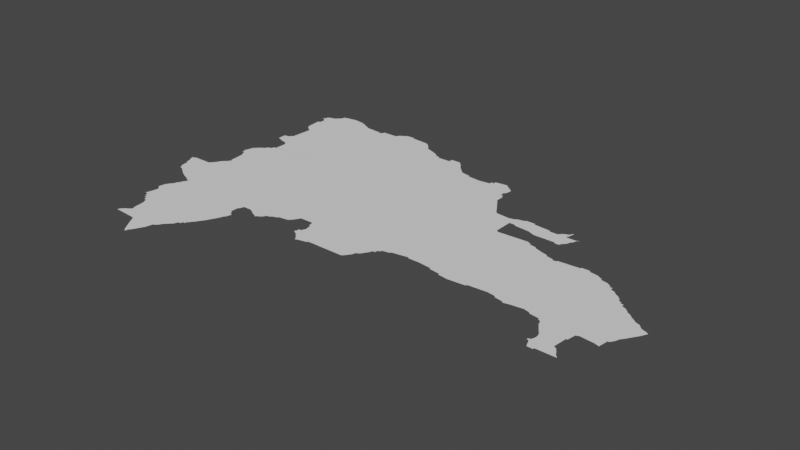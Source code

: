 # Source: dominica.blend  (saved by Blender 3.3.6; exported with 4.5.12 LTS)
import bpy
from mathutils import Matrix  # noqa: F401  (used for matrix-valued properties, if any)

bpy.ops.wm.read_factory_settings(use_empty=True)
scene = bpy.context.scene
scene.name = 'Scene'

# ---- collections
col_collection = bpy.data.collections.new('Collection'); scene.collection.children.link(col_collection)

# ---- node groups
ng_auto_smooth = bpy.data.node_groups.new('Auto Smooth', 'GeometryNodeTree')
_s = ng_auto_smooth.interface.new_socket(name='Geometry', in_out='OUTPUT', socket_type='NodeSocketGeometry')
_s = ng_auto_smooth.interface.new_socket(name='Geometry', in_out='INPUT', socket_type='NodeSocketGeometry')
_s = ng_auto_smooth.interface.new_socket(name='Angle', in_out='INPUT', socket_type='NodeSocketFloat')
_s.subtype = 'ANGLE'
_s.min_value = 0.0
_s.max_value = 3.142
ng_auto_smooth.is_modifier = True
_N = ng_auto_smooth.nodes; _L = ng_auto_smooth.links
n0 = _N.new('NodeGroupOutput'); n0.name = 'Group Output'; n0.location = (480, -100)
n1 = _N.new('NodeGroupInput'); n1.name = 'Group Input'; n1.location = (-420, -300)
n2 = _N.new('NodeGroupInput'); n2.name = 'Group Input.001'; n2.location = (-60, -100)
n3 = _N.new('GeometryNodeSetShadeSmooth'); n3.name = 'Set Shade Smooth'; n3.location = (120, -100)
n3.domain = 'EDGE'
n4 = _N.new('GeometryNodeSetShadeSmooth'); n4.name = 'Set Shade Smooth.001'; n4.location = (300, -100)
n5 = _N.new('GeometryNodeInputMeshEdgeAngle'); n5.name = 'Edge Angle'; n5.location = (-420, -220)
n6 = _N.new('GeometryNodeInputEdgeSmooth'); n6.name = 'Is Edge Smooth'; n6.location = (-60, -160)
n7 = _N.new('GeometryNodeInputShadeSmooth'); n7.name = 'Is Face Smooth'; n7.location = (-240, -340)
n8 = _N.new('FunctionNodeBooleanMath'); n8.name = 'Boolean Math'; n8.location = (-60, -220)
n9 = _N.new('FunctionNodeCompare'); n9.name = 'Compare'; n9.location = (-240, -180)
n9.operation = 'LESS_EQUAL'
_L.new(n5.outputs[0], n9.inputs[0])
_L.new(n4.outputs[0], n0.inputs[0])
_L.new(n1.outputs[1], n9.inputs[1])
_L.new(n9.outputs[0], n8.inputs[0])
_L.new(n7.outputs[0], n8.inputs[1])
_L.new(n2.outputs[0], n3.inputs[0])
_L.new(n6.outputs[0], n3.inputs[1])
_L.new(n3.outputs[0], n4.inputs[0])
_L.new(n8.outputs[0], n3.inputs[2])
n0.is_active_output = True

# ---- world
world_world = bpy.data.worlds.new('World'); scene.world = world_world
world_world.use_nodes = True; world_world.node_tree.nodes.clear()
_N = world_world.node_tree.nodes; _L = world_world.node_tree.links
n0 = _N.new('ShaderNodeOutputWorld'); n0.name = 'World Output'; n0.location = (300, 300)
n1 = _N.new('ShaderNodeBackground'); n1.name = 'Background'; n1.location = (10, 300)
n1.inputs[0].default_value = (0.05088, 0.05088, 0.05088, 1.0)
_L.new(n1.outputs[0], n0.inputs[0])
n0.is_active_output = True
world_world.color = (0.05088, 0.05088, 0.05088)
world_world.use_sun_shadow = False
world_world.sun_shadow_jitter_overblur = 0.0

# ---- meshes
me_mesh = bpy.data.meshes.new('Mesh')
me_mesh.from_pydata([(-71.7, 17.76, 5.487e-08), (-71.68, 17.76, -1.237e-07), (-71.69, 17.78, -3.8e-08), (-71.76, 18.04, -6.638e-08), (-71.77, 18.16, -5.457e-08), (-71.73, 18.03, 1.659e-06), (-71.75, 18.07, -8.179e-08), (-71.74, 18.13, -8.748e-08), (-71.75, 18.14, 4.553e-07), (-71.76, 18.21, -5.191e-09), (-71.74, 18.24, -9.21e-08), (-71.73, 18.01, -7.732e-08), (-71.71, 17.99, -7.732e-08), (-71.71, 18.01, -9.513e-08), (-71.69, 17.97, -7.732e-08), (-71.69, 17.99, -9.926e-08), (-71.94, 18.55, -6.459e-08), (-71.92, 18.49, 6.935e-08), (-71.93, 18.55, -7.43e-08), (-71.9, 18.46, -1.362e-07), (-71.86, 18.44, -1.091e-07), (-71.87, 18.45, -9.813e-08), (-71.83, 18.42, -1.221e-07), (-71.8, 18.4, 2.589e-08), (-71.76, 18.38, -6.382e-08), (-71.73, 18.25, -9.597e-08), (-71.72, 18.28, -1.04e-07), (-71.72, 18.36, -9.159e-08), (-71.73, 18.37, -9.508e-08), (-71.71, 18.29, -9.883e-08), (-71.7, 18.32, -9.226e-08), (-71.69, 18.35, -9.76e-08), (-71.96, 18.6, -5.59e-08), (-71.97, 18.63, -7.846e-08), (-71.95, 18.59, -9.03e-08), (-71.95, 18.63, -1.045e-07), (-71.95, 18.64, -4.088e-08), (-71.81, 18.64, -1.062e-07), (-71.79, 18.66, -1.131e-08), (-71.77, 18.69, -1.03e-08), (-71.76, 18.71, -2e-08), (-71.74, 18.73, -7.841e-08), (-71.72, 18.75, 1.239e-08), (-71.72, 18.78, -7.512e-08), (-71.73, 18.89, -9.609e-08), (-71.71, 18.77, -9.929e-08), (-71.78, 18.96, -7.01e-08), (-71.77, 18.93, -7.491e-08), (-71.77, 18.95, -9.289e-08), (-71.77, 18.97, -8.605e-08), (-71.76, 19.02, -8.525e-08), (-71.74, 18.9, -1.636e-07), (-71.75, 18.93, -9.848e-08), (-71.74, 19.04, -1.615e-07), (-71.73, 19.05, -9.067e-08), (-71.72, 19.06, -1.18e-07), (-71.69, 19.08, -1.545e-07), (-71.75, 19.28, -9.12e-08), (-71.75, 19.34, -8.684e-08), (-71.7, 19.26, -2.1e-08), (-71.71, 19.35, -8.732e-08), (-71.56, 19.3, -9.988e-08), (-71.71, 19.36, -8.33e-08), (-71.69, 19.37, -1.015e-07), (-71.68, 19.53, -1.002e-07), (-71.77, 19.78, -1.436e-07), (-71.74, 19.59, -1.532e-08), (-71.75, 19.7, -9.966e-08), (-71.75, 19.77, -1.312e-09), (-71.75, 19.79, -9.119e-08), (-71.75, 19.81, -7.87e-08), (-71.72, 19.56, -1.712e-07), (-71.73, 19.71, -8.199e-08), (-71.73, 19.75, -1.328e-07), (-71.69, 19.83, -9.533e-08), (-71.73, 19.82, -6.311e-09), (-71.7, 19.55, -7.05e-08), (-71.55, 19.71, -9.988e-08), (-71.68, 19.1, -2.12e-07), (-71.42, 17.6, -3.641e-07), (-71.67, 17.8, -1.102e-07), (-71.64, 17.85, 3.116e-08), (-71.65, 17.81, -1.01e-07), (-71.63, 17.83, -9.843e-08), (-71.49, 18.05, -9.988e-08), (-71.53, 17.75, -1.017e-07), (-71.5, 17.71, -5.738e-08), (-71.51, 17.73, -8.978e-08), (-71.48, 17.68, -5.575e-08), (-71.46, 17.65, -2.564e-09), (-71.44, 17.62, -1.127e-07), (-71.41, 17.63, -8.977e-08), (-71.4, 17.64, -8.095e-08), (-71.38, 17.68, 9.174e-08), (-71.36, 17.72, -1.783e-08), (-71.35, 17.77, -9.103e-08), (-71.65, 17.93, -9.957e-09), (-71.67, 17.97, -7.602e-08), (-71.69, 18.33, -9.883e-08), (-71.65, 19.11, -9.926e-08), (-71.65, 19.13, -7.382e-08), (-71.63, 19.13, -1.006e-07), (-71.63, 19.23, -1.134e-07), (-71.65, 19.25, -8.246e-08), (-71.65, 19.24, -6.904e-08), (-71.23, 19.83, -9.992e-08), (-71.67, 19.85, -8.604e-08), (-71.65, 19.87, 7.055e-08), (-71.65, 19.89, -8.559e-08), (-71.62, 19.9, 1.152e-07), (-71.54, 19.91, -8.353e-08), (-71.47, 19.9, 6.687e-08), (-71.42, 19.88, -1.104e-07), (-71.41, 19.87, -9.328e-08), (-71.38, 19.86, -9.091e-08), (-71.37, 19.85, -1.123e-07), (-71.34, 17.77, -7.058e-08), (-71.32, 17.79, -4.063e-08), (-71.31, 17.81, -8.94e-08), (-71.3, 17.82, -1.204e-07), (-71.28, 17.84, -1.127e-07), (-71.26, 17.86, -1.122e-07), (-71.25, 17.89, -9.926e-08), (-71.23, 17.89, -7.732e-08), (-71.23, 17.91, -9.926e-08), (-71.21, 17.91, -7.382e-08), (-71.21, 17.93, -9.76e-08), (-71.2, 17.93, -7.166e-08), (-71.19, 17.95, -9.587e-08), (-71.16, 17.99, -5.673e-08), (-71.18, 17.96, -1.072e-07), (-71.14, 18.02, 5.461e-09), (-71.12, 18.06, -4.097e-08), (-71.1, 18.1, -7.653e-08), (-71.11, 18.21, -9.956e-08), (-71.09, 18.13, -9.312e-08), (-71.09, 18.19, -9.492e-08), (-71.1, 18.21, -7.283e-08), (-71.08, 18.14, -9.595e-08), (-71.07, 18.18, -7.611e-08), (-71.11, 18.27, -1.141e-07), (-71.09, 18.31, -9.487e-08), (-71.1, 18.28, -8.365e-08), (-71.21, 19.85, -1.243e-07), (-71.1, 19.86, -1.208e-07), (-70.92, 19.8, -9.988e-08), (-71.25, 19.84, -2.102e-08), (-71.21, 19.86, 6.909e-07), (-71.08, 19.89, -7.391e-08), (-71.07, 19.89, -9.76e-08), (-71.06, 19.9, -4.979e-07), (-71.03, 18.31, 1.498e-07), (-70.99, 18.29, -1.054e-07), (-70.98, 18.28, -1.196e-07), (-70.94, 18.26, -7.79e-08), (-70.95, 18.27, -9.677e-08), (-70.93, 18.27, -8.767e-08), (-70.91, 18.28, -5.935e-08), (-70.89, 18.3, -7.399e-08), (-70.89, 18.31, -1.002e-07), (-70.86, 18.32, -1.584e-07), (-70.85, 18.33, -9.566e-08), (-70.82, 18.34, -2.899e-09), (-70.81, 18.35, -7.259e-08), (-70.74, 18.36, -1.602e-07), (-71.06, 19.18, -9.657e-08), (-70.77, 19.83, -8.723e-08), (-70.74, 19.82, 7.798e-08), (-71.03, 19.92, -4.631e-08), (-70.98, 19.92, -8.6e-08), (-70.96, 19.91, -1.229e-07), (-70.84, 19.9, -9.049e-08), (-70.82, 19.89, -8.461e-08), (-70.78, 19.85, -8.591e-08), (-70.8, 19.87, -7.641e-08), (-70.55, 18.24, -7.686e-08), (-70.53, 18.22, -6.057e-08), (-70.52, 18.2, -3.178e-08), (-70.49, 18.21, -1.006e-07), (-70.44, 18.22, -7.005e-08), (-70.43, 18.23, -1.047e-07), (-70.72, 18.38, -9.664e-08), (-70.7, 18.41, -2.8e-08), (-70.69, 18.43, -9.841e-08), (-70.59, 18.43, -1.079e-07), (-70.6, 18.28, -9.134e-08), (-70.57, 18.26, -6.926e-08), (-70.59, 18.27, -8.602e-08), (-70.59, 18.29, -9.76e-08), (-70.59, 18.31, -7.468e-08), (-70.58, 18.39, -9.233e-08), (-70.57, 18.31, -9.76e-08), (-70.57, 18.32, -1.707e-07), (-70.57, 18.39, -5e-08), (-70.06, 19.12, -9.428e-08), (-70.56, 18.34, 1.191e-07), (-70.25, 19.63, -9.985e-08), (-70.65, 19.77, -9.771e-08), (-70.69, 19.8, 4.023e-08), (-70.65, 19.78, -9.413e-08), (-70.61, 19.76, -1.043e-07), (-70.61, 19.75, -9.747e-08), (-70.47, 19.66, -9.988e-08), (-70.51, 19.75, -9.748e-08), (-70.51, 19.78, -7.893e-08), (-70.42, 19.76, -7.135e-08), (-70.44, 19.78, -7.884e-08), (-70.16, 18.23, -9.746e-08), (-70.14, 18.25, -2.664e-08), (-70.12, 18.28, -8.812e-08), (-70.11, 18.31, -9.848e-08), (-70.1, 18.31, -7.283e-08), (-70.08, 18.33, -3.872e-08), (-70.39, 19.72, -8.013e-08), (-70.4, 19.74, -4.217e-08), (-70.37, 19.7, -7.045e-08), (-70.35, 19.68, -7.054e-08), (-70.33, 19.66, -7.561e-08), (-70.31, 19.65, -9.781e-08), (-70.25, 19.64, -8.275e-08), (-70.15, 19.62, -8.229e-08), (-70.07, 19.63, -9.529e-08), (-70.07, 18.35, -9.067e-08), (-70.06, 18.36, -1.388e-07), (-70.05, 18.39, -9.926e-08), (-70.03, 18.41, -9.52e-08), (-70.01, 18.43, -9.483e-08), (-70.03, 18.39, -7.55e-08), (-70.01, 18.42, -6.775e-08), (-69.96, 18.44, -7.17e-08), (-69.95, 18.45, -9.221e-08), (-69.89, 18.46, 1.108e-07), (-69.83, 18.47, -9.78e-08), (-69.83, 18.46, -6.708e-08), (-69.39, 18.75, -9.676e-08), (-69.75, 18.46, -7.593e-08), (-69.88, 19.45, -5.925e-08), (-69.88, 19.46, -5.709e-08), (-69.88, 19.51, -8.059e-08), (-69.89, 19.51, -9.76e-08), (-69.84, 19.39, -6.231e-08), (-69.86, 19.42, -4.922e-08), (-69.82, 19.36, -6.622e-08), (-69.79, 19.31, -5.815e-08), (-69.8, 19.33, -4.403e-08), (-69.77, 19.29, -9.448e-08), (-70.07, 19.65, -7.732e-08), (-70.05, 19.65, -9.926e-08), (-70.05, 19.67, -8.813e-08), (-69.96, 19.68, 1.312e-07), (-69.91, 19.57, -1.072e-07), (-69.91, 19.64, -5.698e-08), (-69.94, 19.66, 1.576e-08), (-69.91, 19.53, -9.926e-08), (-69.89, 19.62, -8.188e-08), (-69.89, 19.53, -7.469e-08), (-69.9, 19.57, -7.947e-08), (-69.65, 18.45, -8.664e-08), (-69.65, 18.44, -8.917e-08), (-69.57, 18.43, -9.961e-08), (-69.57, 18.42, -6.892e-08), (-69.5, 18.41, -8.861e-08), (-69.61, 19.08, -8.557e-08), (-69.63, 19.09, -9.268e-08), (-69.63, 19.23, -1.019e-07), (-69.4, 19.09, -9.137e-08), (-69.47, 19.21, -4.475e-08), (-69.42, 19.19, -9.828e-08), (-69.67, 19.28, -8.467e-08), (-69.63, 19.29, -9.571e-08), (-69.59, 19.23, -1.068e-07), (-69.62, 19.3, -5.563e-08), (-69.58, 19.22, -4.857e-08), (-69.57, 19.31, -1.097e-07), (-69.56, 19.32, -6.68e-08), (-69.5, 19.32, -4.264e-08), (-69.49, 19.31, -9.272e-08), (-69.37, 18.42, -9.148e-08), (-69.37, 18.43, -9.383e-08), (-69.23, 18.44, -8.499e-08), (-69.17, 18.43, -9.461e-08), (-69.17, 18.42, -7.15e-08), (-68.8, 18.73, -9.559e-08), (-69.11, 18.41, -9.354e-08), (-69.37, 19.07, -8.252e-08), (-69.37, 19.08, -6.874e-08), (-69.32, 19.06, -8.133e-08), (-69.25, 19.03, -8.484e-08), (-69.31, 19.05, -6.705e-08), (-69.26, 19.18, -4.695e-08), (-69.27, 19.19, -1.166e-07), (-69.21, 19.02, -8.621e-08), (-69.23, 19.18, 3.521e-08), (-69.21, 19.01, -8.3e-08), (-69.22, 19.2, -2.209e-07), (-69.16, 19.0, -8.025e-08), (-69.15, 18.99, -9.597e-08), (-69.13, 18.99, -9.386e-08), (-69.12, 19.0, -8.368e-08), (-69.37, 19.3, -9.195e-08), (-69.37, 19.29, -9.298e-08), (-69.31, 19.29, -1.044e-07), (-69.3, 19.3, -2.099e-07), (-69.28, 19.32, -9.002e-08), (-69.24, 19.29, 1.475e-07), (-69.25, 19.3, 1.854e-07), (-69.24, 19.31, -9.631e-07), (-69.25, 19.33, -9.677e-08), (-69.24, 19.35, 4.349e-07), (-69.23, 19.36, 7.678e-07), (-69.22, 19.36, -3.329e-08), (-69.2, 19.22, -9.926e-08), (-69.19, 19.25, -9.4e-08), (-69.18, 19.29, 2.242e-07), (-69.18, 19.26, -1.132e-07), (-69.17, 19.29, 1.492e-06), (-69.15, 19.3, 1.895e-07), (-69.1, 18.4, -3.879e-08), (-69.05, 18.41, 1.086e-07), (-68.97, 18.42, -8.67e-08), (-68.93, 18.41, -9.749e-08), (-68.92, 18.4, -7.833e-08), (-68.85, 18.39, -9.398e-08), (-68.85, 18.38, -6.455e-08), (-68.82, 18.34, -3.761e-08), (-68.83, 18.37, -9.597e-08), (-68.8, 18.31, -8.237e-08), (-68.97, 19.01, -9.654e-08), (-68.97, 19.02, -8.592e-08), (-68.91, 19.01, -7.781e-08), (-68.91, 19.02, -6.541e-08), (-68.85, 19.0, 8.104e-09), (-68.81, 18.97, -8.972e-08), (-68.81, 18.98, -8.667e-08), (-68.79, 18.18, 4.811e-07), (-68.78, 18.19, -6.126e-08), (-68.76, 18.14, -1.004e-07), (-68.77, 18.17, -9.848e-08), (-68.77, 18.19, -9.926e-08), (-68.76, 18.22, -9.119e-08), (-68.76, 18.24, -3.439e-08), (-68.75, 18.12, 9.669e-08), (-68.64, 18.21, -1.091e-07), (-68.71, 18.12, -6.506e-08), (-68.71, 18.13, -1.027e-07), (-68.62, 18.2, -9.524e-08), (-68.6, 18.17, -2.707e-08), (-68.57, 18.13, 5.593e-07), (-68.59, 18.15, 5.828e-09), (-68.78, 18.28, -1.281e-07), (-68.77, 18.27, -9.359e-08), (-68.63, 18.31, -9.3e-08), (-68.61, 18.37, -8.938e-08), (-68.62, 18.31, -7.152e-08), (-68.59, 18.38, -9.864e-08), (-68.49, 18.37, 3.766e-09), (-68.64, 18.87, -1.12e-07), (-68.66, 18.88, -1.142e-07), (-68.59, 18.81, -9.822e-08), (-68.62, 18.85, -1.197e-07), (-68.61, 18.83, -9.508e-08), (-68.59, 18.82, -7.166e-08), (-68.57, 18.79, -9.095e-08), (-68.57, 18.81, -7.627e-08), (-68.54, 18.78, -1.399e-07), (-68.49, 18.74, -6.097e-08), (-68.51, 18.75, 1.901e-08), (-68.71, 18.91, -9.705e-08), (-68.76, 18.96, 1.263e-07), (-68.73, 18.93, -9.76e-08), (-68.73, 18.94, -7.412e-08), (-68.71, 18.93, -7.698e-08), (-68.68, 18.9, -1.84e-07), (-68.46, 18.36, -7.548e-08), (-68.45, 18.43, -9.254e-08), (-68.44, 18.43, -6.748e-08), (-68.42, 18.46, -6.202e-08), (-68.41, 18.49, -9.4e-08), (-68.4, 18.5, -9.235e-08), (-68.38, 18.53, -1.857e-08), (-68.36, 18.56, -3.623e-08), (-68.47, 18.72, -5.117e-08), (-68.44, 18.7, -1.056e-07), (-68.43, 18.69, -9.41e-08), (-68.4, 18.68, -1.243e-07), (-68.37, 18.65, -9.455e-08), (-68.38, 18.66, -3.415e-07), (-68.34, 18.59, -2.159e-07), (-68.34, 18.64, -1.158e-07), (-68.32, 18.63, -2.403e-08)], [], [(84, 3, 6), (7, 84, 6), (84, 8, 4), (84, 4, 9), (10, 84, 9), (84, 11, 5), (21, 19, 17), (21, 17, 18), (22, 20, 21), (24, 23, 165), (25, 84, 10), (26, 29, 25), (35, 32, 33), (36, 22, 35), (22, 18, 34), (37, 22, 36), (165, 22, 37), (38, 165, 37), (39, 165, 38), (40, 165, 39), (45, 43, 44), (42, 165, 41), (45, 165, 42), (165, 51, 52), (165, 52, 48), (165, 48, 49), (54, 165, 53), (56, 165, 55), (60, 57, 58), (61, 59, 57), (61, 57, 60), (73, 77, 72), (75, 74, 69), (82, 85, 80), (84, 83, 81), (84, 81, 96), (84, 86, 87), (84, 89, 88), (84, 88, 86), (84, 90, 89), (90, 91, 79), (84, 91, 90), (84, 92, 91), (84, 14, 15), (84, 15, 13), (84, 96, 97), (98, 29, 30), (165, 29, 98), (99, 165, 56), (100, 165, 99), (165, 101, 102), (63, 61, 62), (61, 104, 103), (107, 77, 106), (108, 77, 107), (112, 77, 111), (114, 77, 113), (115, 77, 114), (84, 116, 95), (84, 123, 122), (84, 125, 124), (84, 127, 126), (84, 130, 128), (129, 130, 84), (136, 84, 134), (139, 138, 136), (141, 142, 165), (146, 105, 77), (145, 105, 144), (146, 77, 115), (148, 145, 144), (150, 145, 149), (152, 151, 165), (159, 152, 165), (159, 153, 152), (159, 156, 155), (159, 157, 156), (181, 164, 163), (165, 105, 145), (166, 165, 145), (167, 165, 166), (169, 145, 168), (170, 145, 169), (171, 145, 170), (174, 145, 172), (178, 176, 175), (165, 182, 181), (194, 184, 165), (178, 186, 187), (178, 187, 188), (189, 178, 188), (194, 190, 184), (192, 178, 191), (194, 193, 190), (178, 180, 179), (194, 180, 178), (196, 194, 165), (198, 165, 167), (199, 197, 198), (205, 202, 203), (206, 203, 204), (213, 202, 205), (194, 208, 207), (194, 210, 209), (194, 211, 210), (214, 213, 205), (215, 202, 213), (218, 202, 217), (219, 196, 218), (194, 223, 222), (225, 227, 224), (226, 228, 225), (194, 232, 231), (234, 235, 233), (238, 237, 194), (241, 194, 236), (250, 194, 221), (246, 250, 221), (248, 249, 250), (255, 194, 253), (234, 257, 235), (258, 257, 234), (234, 194, 262), (264, 194, 268), (273, 270, 269), (273, 269, 271), (273, 272, 270), (276, 273, 274), (267, 266, 273), (259, 277, 261), (234, 279, 278), (282, 279, 234), (282, 281, 280), (286, 234, 284), (292, 289, 290), (293, 234, 291), (295, 234, 293), (296, 234, 295), (297, 234, 296), (299, 267, 276), (300, 267, 299), (301, 267, 300), (303, 305, 290), (308, 306, 307), (290, 311, 294), (304, 312, 290), (304, 314, 312), (313, 314, 304), (282, 318, 317), (282, 319, 318), (320, 319, 282), (322, 321, 320), (282, 322, 320), (282, 324, 325), (282, 325, 322), (282, 297, 298), (298, 327, 282), (328, 282, 327), (331, 282, 329), (333, 332, 331), (336, 337, 338), (339, 336, 338), (344, 341, 336), (342, 336, 339), (282, 326, 324), (342, 350, 326), (352, 353, 282), (354, 352, 282), (359, 282, 356), (361, 282, 360), (362, 282, 358), (364, 282, 362), (366, 282, 364), (368, 282, 332), (369, 367, 282), (370, 282, 368), (371, 367, 369), (282, 375, 374), (282, 377, 376), (282, 379, 378), (381, 282, 365), (382, 282, 381), (383, 282, 382), (384, 282, 383), (388, 282, 385), (1, 0, 2), (80, 1, 2), (193, 178, 195), (309, 306, 308), (338, 334, 335), (389, 387, 388), (3, 84, 5), (84, 7, 8), (84, 13, 11), (13, 15, 12), (22, 21, 18), (22, 165, 23), (165, 28, 24), (25, 29, 84), (165, 27, 28), (165, 31, 27), (35, 34, 32), (34, 18, 16), (35, 22, 34), (40, 41, 165), (46, 49, 48), (48, 52, 47), (50, 165, 49), (50, 53, 165), (165, 44, 51), (54, 55, 165), (60, 62, 61), (65, 69, 68), (67, 77, 66), (74, 73, 68), (69, 74, 68), (70, 75, 69), (77, 76, 71), (66, 77, 71), (72, 77, 67), (74, 77, 73), (77, 64, 76), (80, 85, 1), (83, 85, 82), (84, 85, 83), (84, 87, 85), (84, 93, 92), (94, 93, 84), (95, 94, 84), (84, 97, 14), (165, 98, 31), (165, 84, 29), (165, 45, 44), (78, 99, 56), (100, 101, 165), (61, 103, 59), (63, 77, 61), (64, 77, 63), (61, 102, 104), (61, 165, 102), (105, 165, 61), (77, 105, 61), (74, 106, 77), (108, 109, 77), (109, 110, 77), (111, 77, 110), (113, 77, 112), (84, 117, 116), (84, 118, 117), (84, 119, 118), (84, 120, 119), (84, 121, 120), (84, 122, 121), (84, 124, 123), (84, 126, 125), (84, 128, 127), (84, 131, 129), (132, 131, 84), (133, 132, 84), (84, 135, 133), (84, 138, 135), (136, 138, 84), (137, 136, 134), (165, 140, 84), (165, 142, 140), (140, 134, 84), (147, 144, 143), (144, 105, 143), (148, 149, 145), (165, 151, 141), (159, 155, 153), (155, 156, 154), (157, 159, 158), (165, 161, 159), (159, 161, 160), (163, 162, 161), (165, 163, 161), (181, 163, 165), (150, 168, 145), (171, 172, 145), (174, 173, 145), (173, 166, 145), (178, 177, 176), (165, 183, 182), (165, 184, 183), (188, 187, 185), (189, 191, 178), (178, 175, 186), (192, 195, 178), (194, 178, 193), (198, 197, 165), (200, 165, 197), (200, 201, 165), (201, 202, 165), (203, 202, 201), (202, 196, 165), (206, 205, 203), (194, 207, 180), (194, 209, 208), (194, 212, 211), (215, 216, 202), (216, 217, 202), (218, 196, 202), (220, 194, 196), (220, 221, 194), (194, 222, 212), (194, 224, 223), (194, 225, 224), (226, 225, 194), (226, 194, 229), (194, 230, 229), (230, 194, 231), (194, 234, 232), (234, 233, 232), (237, 236, 194), (239, 238, 194), (241, 240, 194), (240, 242, 194), (244, 243, 194), (242, 244, 194), (243, 245, 194), (246, 247, 250), (247, 248, 250), (249, 252, 250), (252, 251, 250), (250, 253, 194), (254, 256, 250), (251, 254, 250), (255, 239, 194), (259, 258, 234), (259, 261, 260), (263, 262, 194), (194, 264, 263), (262, 265, 234), (245, 268, 194), (268, 269, 264), (269, 270, 264), (273, 266, 272), (275, 276, 274), (276, 267, 273), (234, 277, 259), (234, 278, 277), (282, 280, 279), (282, 283, 281), (284, 234, 265), (285, 284, 265), (288, 287, 234), (286, 288, 234), (291, 234, 287), (297, 282, 234), (301, 290, 267), (301, 302, 290), (302, 303, 290), (305, 304, 290), (303, 306, 305), (303, 307, 306), (290, 294, 292), (290, 312, 311), (313, 315, 314), (313, 316, 315), (282, 317, 283), (322, 325, 323), (329, 282, 328), (330, 329, 328), (331, 332, 282), (334, 338, 337), (340, 342, 339), (344, 343, 341), (342, 344, 336), (345, 344, 342), (345, 346, 344), (348, 347, 344), (346, 348, 344), (326, 350, 349), (350, 342, 340), (282, 342, 326), (282, 351, 342), (282, 353, 351), (282, 355, 354), (357, 356, 282), (359, 360, 282), (361, 358, 282), (363, 362, 358), (366, 365, 282), (370, 369, 282), (367, 357, 282), (372, 357, 367), (282, 373, 355), (282, 374, 373), (282, 376, 375), (282, 378, 377), (282, 380, 379), (386, 385, 282), (384, 386, 282), (387, 380, 282), (388, 387, 282)])
me_mesh.update()

# ---- objects
ob_mycurve = bpy.data.objects.new('myCurve', me_mesh)

# ---- transforms, parenting, visibility, modifiers, constraints
ob_mycurve.location = (0.0, 0.0, 0.0)
_m = ob_mycurve.modifiers.new('Auto Smooth', 'NODES')
_m.node_group = ng_auto_smooth
_gi = [s.identifier for s in ng_auto_smooth.interface.items_tree if s.item_type == 'SOCKET' and s.in_out == 'INPUT']
_m[_gi[1]] = 3.142  # Angle

# ---- collection membership
scene.collection.objects.link(ob_mycurve)

# ---- scene / render settings (as saved in the file)
scene.frame_start = 1; scene.frame_end = 250; scene.frame_set(1)
scene.render.engine = 'BLENDER_EEVEE_NEXT'
scene.cycles.sampling_pattern = 'TABULATED_SOBOL'
scene.cycles.use_light_tree = False
scene.view_settings.view_transform = 'Filmic'
bpy.context.view_layer.update()

# ---- added for rendering (the .blend has no active camera and no usable light): camera, sun
cam_auto = bpy.data.cameras.new('AutoCamera')
cam_auto.lens = 50.0
cam_auto.sensor_width = 36.0
cam_auto.clip_end = 1000.0
ob_auto_camera = bpy.data.objects.new('AutoCamera', cam_auto)
scene.collection.objects.link(ob_auto_camera)
ob_auto_camera.location = (-66.1418, 13.9599, 3.20111)
ob_auto_camera.rotation_euler = (1.09748, -7.21219e-08, 0.694738)
scene.camera = ob_auto_camera
light_auto_sun = bpy.data.lights.new('AutoSun', 'SUN')
light_auto_sun.energy = 3.0
light_auto_sun.angle = 0.0523599
ob_auto_sun = bpy.data.objects.new('AutoSun', light_auto_sun)
scene.collection.objects.link(ob_auto_sun)
ob_auto_sun.rotation_euler = (0.872665, 0.174533, 0.523599)
bpy.context.view_layer.update()

